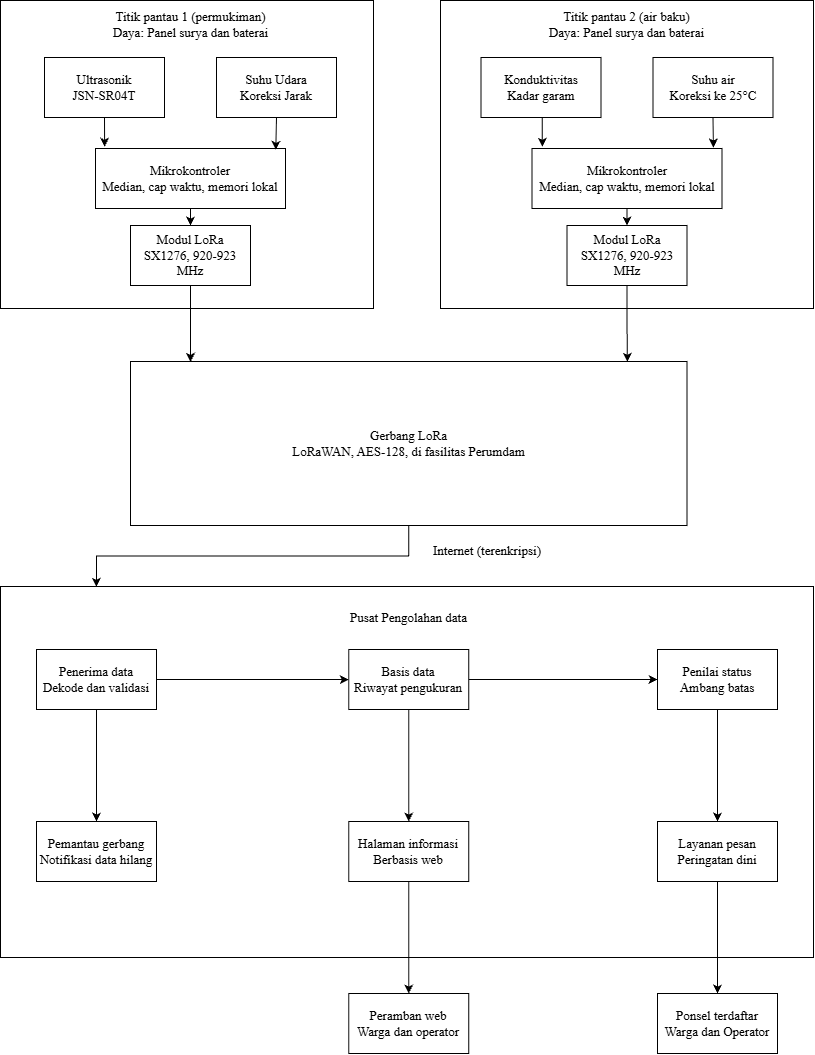

The diagram above was exported from draw.io. Its source (the exported page's mxGraphModel, read from the mxfile embedded in the PNG):
<mxGraphModel dx="1484" dy="1061" grid="0" gridSize="10" guides="1" tooltips="1" connect="1" arrows="1" fold="1" page="0" pageScale="1" pageWidth="850" pageHeight="1100" math="0" shadow="0">
  <root>
    <mxCell id="0" />
    <mxCell id="1" parent="0" />
    <mxCell id="N4IDo8pBvbZGxQ4FQH3r-1" parent="1" style="rounded=0;whiteSpace=wrap;html=1;fontFamily=Times New Roman;fontSize=13;" value="" vertex="1">
      <mxGeometry height="308" width="373" x="119" y="-10" as="geometry" />
    </mxCell>
    <mxCell id="aZqxN30DShVkYXM9NXNf-7" edge="1" parent="1" source="aZqxN30DShVkYXM9NXNf-1" style="edgeStyle=orthogonalEdgeStyle;rounded=0;orthogonalLoop=1;jettySize=auto;html=1;exitX=0.5;exitY=1;exitDx=0;exitDy=0;fontFamily=Times New Roman;fontSize=13;">
      <mxGeometry relative="1" as="geometry">
        <mxPoint x="223.12" y="136.2" as="targetPoint" />
      </mxGeometry>
    </mxCell>
    <mxCell id="aZqxN30DShVkYXM9NXNf-1" parent="1" style="whiteSpace=wrap;html=1;fontFamily=Times New Roman;fontSize=13;" value="Ultrasonik&lt;div&gt;JSN-SR04T&lt;/div&gt;" vertex="1">
      <mxGeometry height="60" width="120" x="163" y="47" as="geometry" />
    </mxCell>
    <mxCell id="aZqxN30DShVkYXM9NXNf-2" parent="1" style="whiteSpace=wrap;html=1;fontFamily=Times New Roman;fontSize=13;" value="Suhu Udara&lt;div&gt;Koreksi Jarak&lt;/div&gt;" vertex="1">
      <mxGeometry height="60" width="120" x="335" y="47" as="geometry" />
    </mxCell>
    <mxCell id="aZqxN30DShVkYXM9NXNf-9" edge="1" parent="1" source="aZqxN30DShVkYXM9NXNf-3" style="edgeStyle=orthogonalEdgeStyle;rounded=0;orthogonalLoop=1;jettySize=auto;html=1;exitX=0.5;exitY=1;exitDx=0;exitDy=0;entryX=0.5;entryY=0;entryDx=0;entryDy=0;fontFamily=Times New Roman;fontSize=13;" target="aZqxN30DShVkYXM9NXNf-4">
      <mxGeometry relative="1" as="geometry" />
    </mxCell>
    <mxCell id="aZqxN30DShVkYXM9NXNf-3" parent="1" style="whiteSpace=wrap;html=1;fontFamily=Times New Roman;fontSize=13;" value="Mikrokontroler&lt;br&gt;Median, cap waktu, memori lokal" vertex="1">
      <mxGeometry height="60" width="190" x="214" y="138" as="geometry" />
    </mxCell>
    <mxCell id="aZqxN30DShVkYXM9NXNf-4" parent="1" style="whiteSpace=wrap;html=1;fontFamily=Times New Roman;fontSize=13;" value="Modul LoRa&lt;div&gt;SX1276, 920-923 MHz&lt;/div&gt;" vertex="1">
      <mxGeometry height="60" width="120" x="249" y="215" as="geometry" />
    </mxCell>
    <mxCell id="aZqxN30DShVkYXM9NXNf-8" edge="1" parent="1" source="aZqxN30DShVkYXM9NXNf-2" style="edgeStyle=orthogonalEdgeStyle;rounded=0;orthogonalLoop=1;jettySize=auto;html=1;exitX=0.5;exitY=1;exitDx=0;exitDy=0;entryX=0.949;entryY=0.023;entryDx=0;entryDy=0;entryPerimeter=0;fontFamily=Times New Roman;fontSize=13;" target="aZqxN30DShVkYXM9NXNf-3">
      <mxGeometry relative="1" as="geometry" />
    </mxCell>
    <mxCell id="aZqxN30DShVkYXM9NXNf-11" parent="1" style="rounded=0;whiteSpace=wrap;html=1;fontFamily=Times New Roman;fontSize=13;" value="" vertex="1">
      <mxGeometry height="308" width="373" x="559" y="-10" as="geometry" />
    </mxCell>
    <mxCell id="aZqxN30DShVkYXM9NXNf-12" parent="1" style="whiteSpace=wrap;html=1;fontFamily=Times New Roman;fontSize=13;" value="Konduktivitas&lt;br&gt;Kadar garam" vertex="1">
      <mxGeometry height="60" width="120" x="599.5" y="47" as="geometry" />
    </mxCell>
    <mxCell id="aZqxN30DShVkYXM9NXNf-13" parent="1" style="whiteSpace=wrap;html=1;fontFamily=Times New Roman;fontSize=13;" value="Suhu air&lt;div&gt;Koreksi ke 25°C&lt;/div&gt;" vertex="1">
      <mxGeometry height="60" width="120" x="771.5" y="47" as="geometry" />
    </mxCell>
    <mxCell id="aZqxN30DShVkYXM9NXNf-19" edge="1" parent="1" source="aZqxN30DShVkYXM9NXNf-14" style="edgeStyle=orthogonalEdgeStyle;rounded=0;orthogonalLoop=1;jettySize=auto;html=1;exitX=0.5;exitY=1;exitDx=0;exitDy=0;entryX=0.5;entryY=0;entryDx=0;entryDy=0;fontFamily=Times New Roman;fontSize=13;" target="aZqxN30DShVkYXM9NXNf-15">
      <mxGeometry relative="1" as="geometry" />
    </mxCell>
    <mxCell id="aZqxN30DShVkYXM9NXNf-14" parent="1" style="whiteSpace=wrap;html=1;fontFamily=Times New Roman;fontSize=13;" value="Mikrokontroler&lt;br&gt;Median, cap waktu, memori lokal" vertex="1">
      <mxGeometry height="60" width="190" x="650.5" y="138" as="geometry" />
    </mxCell>
    <mxCell id="aZqxN30DShVkYXM9NXNf-15" parent="1" style="whiteSpace=wrap;html=1;fontFamily=Times New Roman;fontSize=13;" value="Modul LoRa&lt;div&gt;SX1276, 920-923 MHz&lt;/div&gt;" vertex="1">
      <mxGeometry height="60" width="120" x="685.5" y="215" as="geometry" />
    </mxCell>
    <mxCell id="aZqxN30DShVkYXM9NXNf-17" edge="1" parent="1" source="aZqxN30DShVkYXM9NXNf-12" style="edgeStyle=orthogonalEdgeStyle;rounded=0;orthogonalLoop=1;jettySize=auto;html=1;exitX=0.5;exitY=1;exitDx=0;exitDy=0;entryX=0.054;entryY=-0.03;entryDx=0;entryDy=0;entryPerimeter=0;fontFamily=Times New Roman;fontSize=13;" target="aZqxN30DShVkYXM9NXNf-14">
      <mxGeometry relative="1" as="geometry" />
    </mxCell>
    <mxCell id="aZqxN30DShVkYXM9NXNf-18" edge="1" parent="1" source="aZqxN30DShVkYXM9NXNf-13" style="edgeStyle=orthogonalEdgeStyle;rounded=0;orthogonalLoop=1;jettySize=auto;html=1;exitX=0.5;exitY=1;exitDx=0;exitDy=0;entryX=0.955;entryY=-0.017;entryDx=0;entryDy=0;entryPerimeter=0;fontFamily=Times New Roman;fontSize=13;" target="aZqxN30DShVkYXM9NXNf-14">
      <mxGeometry relative="1" as="geometry" />
    </mxCell>
    <mxCell id="aZqxN30DShVkYXM9NXNf-20" parent="1" style="whiteSpace=wrap;html=1;fontFamily=Times New Roman;fontSize=13;" value="Gerbang LoRa&lt;div&gt;LoRaWAN, AES-128, di fasilitas Perumdam&lt;/div&gt;" vertex="1">
      <mxGeometry height="164" width="556.5" x="249" y="351" as="geometry" />
    </mxCell>
    <mxCell id="aZqxN30DShVkYXM9NXNf-21" parent="1" style="whiteSpace=wrap;html=1;fontFamily=Times New Roman;fontSize=13;" value="" vertex="1">
      <mxGeometry height="371" width="813" x="119" y="576" as="geometry" />
    </mxCell>
    <mxCell id="aZqxN30DShVkYXM9NXNf-22" edge="1" parent="1" source="aZqxN30DShVkYXM9NXNf-4" style="edgeStyle=orthogonalEdgeStyle;rounded=0;orthogonalLoop=1;jettySize=auto;html=1;exitX=0.5;exitY=1;exitDx=0;exitDy=0;entryX=0.108;entryY=0.002;entryDx=0;entryDy=0;entryPerimeter=0;fontFamily=Times New Roman;fontSize=13;" target="aZqxN30DShVkYXM9NXNf-20">
      <mxGeometry relative="1" as="geometry" />
    </mxCell>
    <mxCell id="aZqxN30DShVkYXM9NXNf-23" edge="1" parent="1" source="aZqxN30DShVkYXM9NXNf-15" style="edgeStyle=orthogonalEdgeStyle;rounded=0;orthogonalLoop=1;jettySize=auto;html=1;exitX=0.5;exitY=1;exitDx=0;exitDy=0;entryX=0.893;entryY=0.002;entryDx=0;entryDy=0;entryPerimeter=0;fontFamily=Times New Roman;fontSize=13;" target="aZqxN30DShVkYXM9NXNf-20">
      <mxGeometry relative="1" as="geometry" />
    </mxCell>
    <mxCell id="aZqxN30DShVkYXM9NXNf-25" parent="1" style="text;html=1;whiteSpace=wrap;strokeColor=none;fillColor=none;align=center;verticalAlign=middle;rounded=0;fontFamily=Times New Roman;fontSize=13;" value="Pusat Pengolahan data" vertex="1">
      <mxGeometry height="30" width="136.5" x="459" y="592" as="geometry" />
    </mxCell>
    <mxCell id="aZqxN30DShVkYXM9NXNf-34" edge="1" parent="1" source="aZqxN30DShVkYXM9NXNf-26" style="edgeStyle=orthogonalEdgeStyle;rounded=0;orthogonalLoop=1;jettySize=auto;html=1;fontFamily=Times New Roman;fontSize=13;" target="aZqxN30DShVkYXM9NXNf-29" value="">
      <mxGeometry relative="1" as="geometry" />
    </mxCell>
    <mxCell id="aZqxN30DShVkYXM9NXNf-35" edge="1" parent="1" source="aZqxN30DShVkYXM9NXNf-26" style="edgeStyle=orthogonalEdgeStyle;rounded=0;orthogonalLoop=1;jettySize=auto;html=1;exitX=1;exitY=0.5;exitDx=0;exitDy=0;entryX=0;entryY=0.5;entryDx=0;entryDy=0;fontFamily=Times New Roman;fontSize=13;" target="aZqxN30DShVkYXM9NXNf-27">
      <mxGeometry relative="1" as="geometry" />
    </mxCell>
    <mxCell id="aZqxN30DShVkYXM9NXNf-26" parent="1" style="whiteSpace=wrap;html=1;fontFamily=Times New Roman;fontSize=13;" value="Penerima data&lt;div&gt;Dekode dan validasi&lt;/div&gt;" vertex="1">
      <mxGeometry height="60" width="120" x="155" y="639" as="geometry" />
    </mxCell>
    <mxCell id="aZqxN30DShVkYXM9NXNf-36" edge="1" parent="1" source="aZqxN30DShVkYXM9NXNf-27" style="edgeStyle=orthogonalEdgeStyle;rounded=0;orthogonalLoop=1;jettySize=auto;html=1;fontFamily=Times New Roman;fontSize=13;" target="aZqxN30DShVkYXM9NXNf-30" value="">
      <mxGeometry relative="1" as="geometry" />
    </mxCell>
    <mxCell id="aZqxN30DShVkYXM9NXNf-38" edge="1" parent="1" source="aZqxN30DShVkYXM9NXNf-27" style="edgeStyle=orthogonalEdgeStyle;rounded=0;orthogonalLoop=1;jettySize=auto;html=1;exitX=1;exitY=0.5;exitDx=0;exitDy=0;entryX=0;entryY=0.5;entryDx=0;entryDy=0;fontFamily=Times New Roman;fontSize=13;" target="aZqxN30DShVkYXM9NXNf-28">
      <mxGeometry relative="1" as="geometry" />
    </mxCell>
    <mxCell id="aZqxN30DShVkYXM9NXNf-27" parent="1" style="whiteSpace=wrap;html=1;fontFamily=Times New Roman;fontSize=13;" value="Basis data&lt;br&gt;Riwayat pengukuran" vertex="1">
      <mxGeometry height="60" width="120" x="467.25" y="639" as="geometry" />
    </mxCell>
    <mxCell id="aZqxN30DShVkYXM9NXNf-40" edge="1" parent="1" source="aZqxN30DShVkYXM9NXNf-28" style="edgeStyle=orthogonalEdgeStyle;rounded=0;orthogonalLoop=1;jettySize=auto;html=1;fontFamily=Times New Roman;fontSize=13;" target="aZqxN30DShVkYXM9NXNf-31" value="">
      <mxGeometry relative="1" as="geometry" />
    </mxCell>
    <mxCell id="aZqxN30DShVkYXM9NXNf-28" parent="1" style="whiteSpace=wrap;html=1;fontFamily=Times New Roman;fontSize=13;" value="Penilai status&lt;br&gt;Ambang batas" vertex="1">
      <mxGeometry height="60" width="120" x="776" y="639" as="geometry" />
    </mxCell>
    <mxCell id="aZqxN30DShVkYXM9NXNf-29" parent="1" style="whiteSpace=wrap;html=1;fontFamily=Times New Roman;fontSize=13;" value="Pemantau gerbang&lt;br&gt;Notifikasi data hilang" vertex="1">
      <mxGeometry height="60" width="120" x="155" y="811" as="geometry" />
    </mxCell>
    <mxCell id="aZqxN30DShVkYXM9NXNf-37" edge="1" parent="1" source="aZqxN30DShVkYXM9NXNf-30" style="edgeStyle=orthogonalEdgeStyle;rounded=0;orthogonalLoop=1;jettySize=auto;html=1;fontFamily=Times New Roman;fontSize=13;" target="aZqxN30DShVkYXM9NXNf-32" value="">
      <mxGeometry relative="1" as="geometry" />
    </mxCell>
    <mxCell id="aZqxN30DShVkYXM9NXNf-30" parent="1" style="whiteSpace=wrap;html=1;fontFamily=Times New Roman;fontSize=13;" value="Halaman informasi&lt;div&gt;Berbasis web&lt;/div&gt;" vertex="1">
      <mxGeometry height="60" width="120" x="467.25" y="811" as="geometry" />
    </mxCell>
    <mxCell id="aZqxN30DShVkYXM9NXNf-41" edge="1" parent="1" source="aZqxN30DShVkYXM9NXNf-31" style="edgeStyle=orthogonalEdgeStyle;rounded=0;orthogonalLoop=1;jettySize=auto;html=1;fontFamily=Times New Roman;fontSize=13;" target="aZqxN30DShVkYXM9NXNf-33" value="">
      <mxGeometry relative="1" as="geometry" />
    </mxCell>
    <mxCell id="aZqxN30DShVkYXM9NXNf-31" parent="1" style="whiteSpace=wrap;html=1;fontFamily=Times New Roman;fontSize=13;" value="Layanan pesan&lt;div&gt;Peringatan dini&lt;/div&gt;" vertex="1">
      <mxGeometry height="60" width="120" x="776" y="811" as="geometry" />
    </mxCell>
    <mxCell id="aZqxN30DShVkYXM9NXNf-32" parent="1" style="whiteSpace=wrap;html=1;fontFamily=Times New Roman;fontSize=13;" value="Peramban web&lt;div&gt;Warga dan operator&lt;/div&gt;" vertex="1">
      <mxGeometry height="60" width="120" x="467.25" y="983" as="geometry" />
    </mxCell>
    <mxCell id="aZqxN30DShVkYXM9NXNf-33" parent="1" style="whiteSpace=wrap;html=1;fontFamily=Times New Roman;fontSize=13;" value="Ponsel terdaftar&lt;div&gt;Warga dan Operator&lt;/div&gt;" vertex="1">
      <mxGeometry height="60" width="120" x="776" y="983" as="geometry" />
    </mxCell>
    <mxCell id="aZqxN30DShVkYXM9NXNf-42" parent="1" style="text;html=1;whiteSpace=wrap;strokeColor=none;fillColor=none;align=center;verticalAlign=middle;rounded=0;fontFamily=Times New Roman;fontSize=13;" value="Titik pantau 1 (permukiman)&lt;div&gt;Daya: Panel surya dan baterai&lt;/div&gt;" vertex="1">
      <mxGeometry height="30" width="189" x="215" y="-1" as="geometry" />
    </mxCell>
    <mxCell id="aZqxN30DShVkYXM9NXNf-43" parent="1" style="text;html=1;whiteSpace=wrap;strokeColor=none;fillColor=none;align=center;verticalAlign=middle;rounded=0;fontFamily=Times New Roman;fontSize=13;" value="Titik pantau 2 (air baku)&lt;br&gt;Daya: Panel surya dan baterai" vertex="1">
      <mxGeometry height="30" width="189" x="650.5" y="-1" as="geometry" />
    </mxCell>
    <mxCell id="aZqxN30DShVkYXM9NXNf-44" edge="1" parent="1" source="aZqxN30DShVkYXM9NXNf-20" style="edgeStyle=orthogonalEdgeStyle;rounded=0;orthogonalLoop=1;jettySize=auto;html=1;exitX=0.5;exitY=1;exitDx=0;exitDy=0;entryX=0.118;entryY=0.001;entryDx=0;entryDy=0;entryPerimeter=0;fontFamily=Times New Roman;fontSize=13;" target="aZqxN30DShVkYXM9NXNf-21">
      <mxGeometry relative="1" as="geometry" />
    </mxCell>
    <mxCell id="aZqxN30DShVkYXM9NXNf-45" parent="1" style="text;html=1;whiteSpace=wrap;strokeColor=none;fillColor=none;align=center;verticalAlign=middle;rounded=0;fontFamily=Times New Roman;fontSize=13;" value="Internet (terenkripsi)" vertex="1">
      <mxGeometry height="30" width="131.5" x="539.5" y="525" as="geometry" />
    </mxCell>
  </root>
</mxGraphModel>